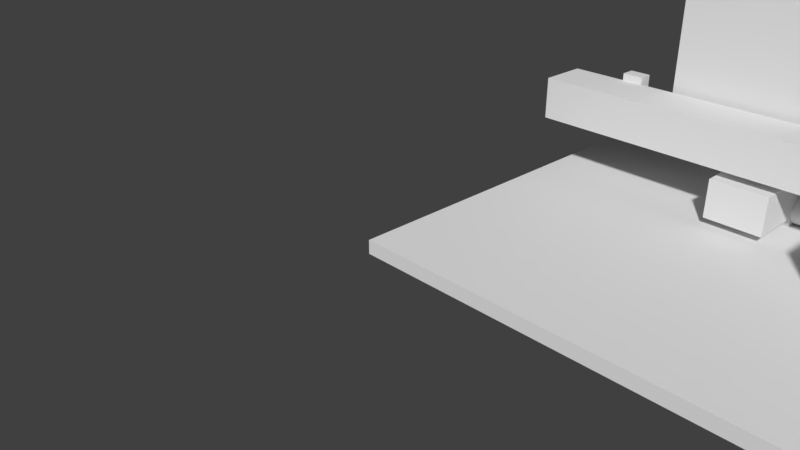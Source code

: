 # Source: untitled.blend  (saved by Blender 2.78.0; exported with 4.5.12 LTS)
import bpy
from mathutils import Matrix  # noqa: F401  (used for matrix-valued properties, if any)

bpy.ops.wm.read_factory_settings(use_empty=True)
scene = bpy.context.scene
scene.name = 'Scene'

# ---- collections
col_collection_1 = bpy.data.collections.new('Collection 1'); scene.collection.children.link(col_collection_1)

# ---- materials (node trees are filled in below, after node groups)
mat_material = bpy.data.materials.new('Material')
mat_material.alpha_threshold = 0.0
mat_material.use_transparent_shadow = False
mat_material.roughness = 0.5
mat_material.line_color = (0.0, 0.0, 0.0, 1.0)

# ---- material node trees

# ---- world
world_world = bpy.data.worlds.new('World'); scene.world = world_world
world_world.color = (0.05088, 0.05088, 0.05088)
world_world.use_sun_shadow = False
world_world.sun_shadow_jitter_overblur = 0.0
world_world.cycles.sampling_method = 'MANUAL'

# ---- cameras
cam_camera = bpy.data.cameras.new('Camera')
cam_camera.clip_end = 100.0
cam_camera.lens = 35.0
cam_camera.sensor_width = 32.0
cam_camera.sensor_height = 18.0
cam_camera.ortho_scale = 7.314
cam_camera.dof.focus_distance = 0.0
cam_camera.dof.aperture_fstop = 128.0

# ---- meshes
me_cube_002 = bpy.data.meshes.new('Cube.002')
me_cube_002.from_pydata([(-0.35, -2.1, -0.3), (-0.35, -2.1, 0.3), (-0.35, 2.1, -0.3), (-0.35, 2.1, 0.3), (0.35, -2.1, -0.3), (0.35, -2.1, 0.3), (0.35, 2.1, -0.3), (0.35, 2.1, 0.3)], [], [(0, 1, 3, 2), (2, 3, 7, 6), (6, 7, 5, 4), (4, 5, 1, 0), (2, 6, 4, 0), (7, 3, 1, 5)])
me_cube_002.use_remesh_preserve_volume = False
me_cube_002.use_remesh_preserve_attributes = False
me_cube_002.use_mirror_vertex_groups = False
me_cube_002.update()
me_cube_003 = bpy.data.meshes.new('Cube.003')
me_cube_003.from_pydata([(-3.225, -0.35, -0.3), (-3.225, -0.35, 0.3), (-3.225, 0.35, -0.3), (-3.225, 0.35, 0.3), (3.225, -0.35, -0.3), (3.225, -0.35, 0.3), (3.225, 0.35, -0.3), (3.225, 0.35, 0.3)], [], [(0, 1, 3, 2), (2, 3, 7, 6), (6, 7, 5, 4), (4, 5, 1, 0), (2, 6, 4, 0), (7, 3, 1, 5)])
me_cube_003.use_remesh_preserve_volume = False
me_cube_003.use_remesh_preserve_attributes = False
me_cube_003.use_mirror_vertex_groups = False
me_cube_003.update()
me_cube_006 = bpy.data.meshes.new('Cube.006')
me_cube_006.from_pydata([(-0.15, -0.1, -0.1), (-0.15, -0.1, 0.1), (-0.15, 0.1, -0.1), (-0.15, 0.1, 0.1), (0.15, -0.1, -0.1), (0.15, -0.1, 0.1), (0.15, 0.1, -0.1), (0.15, 0.1, 0.1)], [], [(0, 1, 3, 2), (2, 3, 7, 6), (6, 7, 5, 4), (4, 5, 1, 0), (2, 6, 4, 0), (7, 3, 1, 5)])
me_cube_006.use_remesh_preserve_volume = False
me_cube_006.use_remesh_preserve_attributes = False
me_cube_006.use_mirror_vertex_groups = False
me_cube_006.update()
me_cube_005 = bpy.data.meshes.new('Cube.005')
me_cube_005.from_pydata([(-0.15, -0.1, -0.1), (-0.15, -0.1, 0.1), (-0.15, 0.1, -0.1), (-0.15, 0.1, 0.1), (0.15, -0.1, -0.1), (0.15, -0.1, 0.1), (0.15, 0.1, -0.1), (0.15, 0.1, 0.1)], [], [(0, 1, 3, 2), (2, 3, 7, 6), (6, 7, 5, 4), (4, 5, 1, 0), (2, 6, 4, 0), (7, 3, 1, 5)])
me_cube_005.use_remesh_preserve_volume = False
me_cube_005.use_remesh_preserve_attributes = False
me_cube_005.use_mirror_vertex_groups = False
me_cube_005.update()
me_cube_004 = bpy.data.meshes.new('Cube.004')
me_cube_004.from_pydata([(-0.15, -0.1, -0.1), (-0.15, -0.1, 0.1), (-0.15, 0.1, -0.1), (-0.15, 0.1, 0.1), (0.15, -0.1, -0.1), (0.15, -0.1, 0.1), (0.15, 0.1, -0.1), (0.15, 0.1, 0.1)], [], [(0, 1, 3, 2), (2, 3, 7, 6), (6, 7, 5, 4), (4, 5, 1, 0), (2, 6, 4, 0), (7, 3, 1, 5)])
me_cube_004.use_remesh_preserve_volume = False
me_cube_004.use_remesh_preserve_attributes = False
me_cube_004.use_mirror_vertex_groups = False
me_cube_004.update()
me_cube_021 = bpy.data.meshes.new('Cube.021')
me_cube_021.from_pydata([(-0.3, -0.4, -0.125), (-0.3, -0.4, 0.125), (-0.3, 0.4, -0.125), (-0.3, 0.4, 0.125), (0.3, -0.4, -0.125), (0.3, -0.4, 0.125), (0.3, 0.4, -0.125), (0.3, 0.4, 0.125)], [], [(0, 1, 3, 2), (2, 3, 7, 6), (6, 7, 5, 4), (4, 5, 1, 0), (2, 6, 4, 0), (7, 3, 1, 5)])
me_cube_021.use_remesh_preserve_volume = False
me_cube_021.use_remesh_preserve_attributes = False
me_cube_021.use_mirror_vertex_groups = False
me_cube_021.update()
me_cube_020 = bpy.data.meshes.new('Cube.020')
me_cube_020.from_pydata([(-1.0, -1.0, -1.0), (-1.0, -1.0, 1.0), (-1.0, 1.0, -1.0), (-1.0, 1.0, 1.0), (1.0, -1.0, -1.0), (1.0, -1.0, 1.0), (1.0, 1.0, -1.0), (1.0, 1.0, 1.0)], [], [(0, 1, 3, 2), (2, 3, 7, 6), (6, 7, 5, 4), (4, 5, 1, 0), (2, 6, 4, 0), (7, 3, 1, 5)])
me_cube_020.use_remesh_preserve_volume = False
me_cube_020.use_remesh_preserve_attributes = False
me_cube_020.use_mirror_vertex_groups = False
me_cube_020.update()
me_cylinder = bpy.data.meshes.new('Cylinder')
me_cylinder.from_pydata([(-0.7, 0.2, 3.06e-08), (0.7, 0.2, -3.06e-08), (-0.7, 0.1962, -0.03902), (0.7, 0.1962, -0.03902), (-0.7, 0.1848, -0.07654), (0.7, 0.1848, -0.07654), (-0.7, 0.1663, -0.1111), (0.7, 0.1663, -0.1111), (-0.7, 0.1414, -0.1414), (0.7, 0.1414, -0.1414), (-0.7, 0.1111, -0.1663), (0.7, 0.1111, -0.1663), (-0.7, 0.07654, -0.1848), (0.7, 0.07654, -0.1848), (-0.7, 0.03902, -0.1962), (0.7, 0.03902, -0.1962), (-0.7, 1.51e-08, -0.2), (0.7, 1.51e-08, -0.2), (-0.7, -0.03902, -0.1962), (0.7, -0.03902, -0.1962), (-0.7, -0.07654, -0.1848), (0.7, -0.07654, -0.1848), (-0.7, -0.1111, -0.1663), (0.7, -0.1111, -0.1663), (-0.7, -0.1414, -0.1414), (0.7, -0.1414, -0.1414), (-0.7, -0.1663, -0.1111), (0.7, -0.1663, -0.1111), (-0.7, -0.1848, -0.07654), (0.7, -0.1848, -0.07654), (-0.7, -0.1962, -0.03902), (0.7, -0.1962, -0.03902), (-0.7, -0.2, 9.577e-08), (0.7, -0.2, 3.457e-08), (-0.7, -0.1962, 0.03902), (0.7, -0.1962, 0.03902), (-0.7, -0.1848, 0.07654), (0.7, -0.1848, 0.07654), (-0.7, -0.1663, 0.1111), (0.7, -0.1663, 0.1111), (-0.7, -0.1414, 0.1414), (0.7, -0.1414, 0.1414), (-0.7, -0.1111, 0.1663), (0.7, -0.1111, 0.1663), (-0.7, -0.07654, 0.1848), (0.7, -0.07654, 0.1848), (-0.7, -0.03902, 0.1962), (0.7, -0.03902, 0.1962), (-0.7, 1.931e-07, 0.2), (0.7, 1.931e-07, 0.2), (-0.7, 0.03902, 0.1962), (0.7, 0.03902, 0.1962), (-0.7, 0.07654, 0.1848), (0.7, 0.07654, 0.1848), (-0.7, 0.1111, 0.1663), (0.7, 0.1111, 0.1663), (-0.7, 0.1414, 0.1414), (0.7, 0.1414, 0.1414), (-0.7, 0.1663, 0.1111), (0.7, 0.1663, 0.1111), (-0.7, 0.1848, 0.07654), (0.7, 0.1848, 0.07654), (-0.7, 0.1962, 0.03902), (0.7, 0.1962, 0.03902)], [], [(0, 1, 3, 2), (2, 3, 5, 4), (4, 5, 7, 6), (6, 7, 9, 8), (8, 9, 11, 10), (10, 11, 13, 12), (12, 13, 15, 14), (14, 15, 17, 16), (16, 17, 19, 18), (18, 19, 21, 20), (20, 21, 23, 22), (22, 23, 25, 24), (24, 25, 27, 26), (26, 27, 29, 28), (28, 29, 31, 30), (30, 31, 33, 32), (32, 33, 35, 34), (34, 35, 37, 36), (36, 37, 39, 38), (38, 39, 41, 40), (40, 41, 43, 42), (42, 43, 45, 44), (44, 45, 47, 46), (46, 47, 49, 48), (48, 49, 51, 50), (50, 51, 53, 52), (52, 53, 55, 54), (54, 55, 57, 56), (56, 57, 59, 58), (58, 59, 61, 60), (3, 1, 63, 61, 59, 57, 55, 53, 51, 49, 47, 45, 43, 41, 39, 37, 35, 33, 31, 29, 27, 25, 23, 21, 19, 17, 15, 13, 11, 9, 7, 5), (60, 61, 63, 62), (62, 63, 1, 0), (0, 2, 4, 6, 8, 10, 12, 14, 16, 18, 20, 22, 24, 26, 28, 30, 32, 34, 36, 38, 40, 42, 44, 46, 48, 50, 52, 54, 56, 58, 60, 62)])
me_cylinder.use_remesh_preserve_volume = False
me_cylinder.use_remesh_preserve_attributes = False
me_cylinder.use_mirror_vertex_groups = False
me_cylinder.update()
me_cube_009 = bpy.data.meshes.new('Cube.009')
me_cube_009.from_pydata([(0.25, -0.15, -0.35), (0.25, -0.15, 0.35), (-0.25, -0.15, -0.35), (-0.25, -0.15, 0.35), (0.25, 0.15, -0.35), (0.25, 0.15, 0.35), (-0.25, 0.15, -0.35), (-0.25, 0.15, 0.35)], [], [(0, 1, 3, 2), (2, 3, 7, 6), (6, 7, 5, 4), (4, 5, 1, 0), (2, 6, 4, 0), (7, 3, 1, 5)])
me_cube_009.use_remesh_preserve_volume = False
me_cube_009.use_remesh_preserve_attributes = False
me_cube_009.use_mirror_vertex_groups = False
me_cube_009.update()
me_cylinder_003 = bpy.data.meshes.new('Cylinder.003')
me_cylinder_003.from_pydata([(-0.4, -1.748e-08, 0.2), (0.4, 1.748e-08, 0.2), (-0.4, 0.03902, 0.1962), (0.4, 0.03902, 0.1962), (-0.4, 0.07654, 0.1848), (0.4, 0.07654, 0.1848), (-0.4, 0.1111, 0.1663), (0.4, 0.1111, 0.1663), (-0.4, 0.1414, 0.1414), (0.4, 0.1414, 0.1414), (-0.4, 0.1663, 0.1111), (0.4, 0.1663, 0.1111), (-0.4, 0.1848, 0.07654), (0.4, 0.1848, 0.07654), (-0.4, 0.1962, 0.03902), (0.4, 0.1962, 0.03902), (-0.4, 0.2, 3.258e-08), (0.4, 0.2, -2.385e-09), (-0.4, 0.1962, -0.03902), (0.4, 0.1962, -0.03902), (-0.4, 0.1848, -0.07654), (0.4, 0.1848, -0.07654), (-0.4, 0.1663, -0.1111), (0.4, 0.1663, -0.1111), (-0.4, 0.1414, -0.1414), (0.4, 0.1414, -0.1414), (-0.4, 0.1111, -0.1663), (0.4, 0.1111, -0.1663), (-0.4, 0.07654, -0.1848), (0.4, 0.07654, -0.1848), (-0.4, 0.03902, -0.1962), (0.4, 0.03902, -0.1962), (-0.4, -8.265e-08, -0.2), (0.4, -4.768e-08, -0.2), (-0.4, -0.03902, -0.1962), (0.4, -0.03902, -0.1962), (-0.4, -0.07654, -0.1848), (0.4, -0.07654, -0.1848), (-0.4, -0.1111, -0.1663), (0.4, -0.1111, -0.1663), (-0.4, -0.1414, -0.1414), (0.4, -0.1414, -0.1414), (-0.4, -0.1663, -0.1111), (0.4, -0.1663, -0.1111), (-0.4, -0.1848, -0.07654), (0.4, -0.1848, -0.07654), (-0.4, -0.1962, -0.03902), (0.4, -0.1962, -0.03902), (-0.4, -0.2, 2.106e-07), (0.4, -0.2, 1.756e-07), (-0.4, -0.1962, 0.03902), (0.4, -0.1962, 0.03902), (-0.4, -0.1848, 0.07654), (0.4, -0.1848, 0.07654), (-0.4, -0.1663, 0.1111), (0.4, -0.1663, 0.1111), (-0.4, -0.1414, 0.1414), (0.4, -0.1414, 0.1414), (-0.4, -0.1111, 0.1663), (0.4, -0.1111, 0.1663), (-0.4, -0.07654, 0.1848), (0.4, -0.07654, 0.1848), (-0.4, -0.03902, 0.1962), (0.4, -0.03902, 0.1962)], [], [(0, 1, 3, 2), (2, 3, 5, 4), (4, 5, 7, 6), (6, 7, 9, 8), (8, 9, 11, 10), (10, 11, 13, 12), (12, 13, 15, 14), (14, 15, 17, 16), (16, 17, 19, 18), (18, 19, 21, 20), (20, 21, 23, 22), (22, 23, 25, 24), (24, 25, 27, 26), (26, 27, 29, 28), (28, 29, 31, 30), (30, 31, 33, 32), (32, 33, 35, 34), (34, 35, 37, 36), (36, 37, 39, 38), (38, 39, 41, 40), (40, 41, 43, 42), (42, 43, 45, 44), (44, 45, 47, 46), (46, 47, 49, 48), (48, 49, 51, 50), (50, 51, 53, 52), (52, 53, 55, 54), (54, 55, 57, 56), (56, 57, 59, 58), (58, 59, 61, 60), (3, 1, 63, 61, 59, 57, 55, 53, 51, 49, 47, 45, 43, 41, 39, 37, 35, 33, 31, 29, 27, 25, 23, 21, 19, 17, 15, 13, 11, 9, 7, 5), (60, 61, 63, 62), (62, 63, 1, 0), (0, 2, 4, 6, 8, 10, 12, 14, 16, 18, 20, 22, 24, 26, 28, 30, 32, 34, 36, 38, 40, 42, 44, 46, 48, 50, 52, 54, 56, 58, 60, 62)])
me_cylinder_003.use_remesh_preserve_volume = False
me_cylinder_003.use_remesh_preserve_attributes = False
me_cylinder_003.use_mirror_vertex_groups = False
me_cylinder_003.update()
me_cube_008 = bpy.data.meshes.new('Cube.008')
me_cube_008.from_pydata([(0.4, -0.4, -0.275), (0.4, -0.4, 0.275), (-0.4, -0.4, -0.275), (-0.4, -0.4, 0.275), (0.4, 0.4, -0.275), (0.4, 0.4, 0.275), (-0.4, 0.4, -0.275), (-0.4, 0.4, 0.275)], [], [(0, 1, 3, 2), (2, 3, 7, 6), (6, 7, 5, 4), (4, 5, 1, 0), (2, 6, 4, 0), (7, 3, 1, 5)])
me_cube_008.use_remesh_preserve_volume = False
me_cube_008.use_remesh_preserve_attributes = False
me_cube_008.use_mirror_vertex_groups = False
me_cube_008.update()
me_cylinder_004 = bpy.data.meshes.new('Cylinder.004')
me_cylinder_004.from_pydata([(0.0, 0.4, 0.2), (0.0, -0.4, 0.2), (0.03902, 0.4, 0.1962), (0.03902, -0.4, 0.1962), (0.07654, 0.4, 0.1848), (0.07654, -0.4, 0.1848), (0.1111, 0.4, 0.1663), (0.1111, -0.4, 0.1663), (0.1414, 0.4, 0.1414), (0.1414, -0.4, 0.1414), (0.1663, 0.4, 0.1111), (0.1663, -0.4, 0.1111), (0.1848, 0.4, 0.07654), (0.1848, -0.4, 0.07654), (0.1962, 0.4, 0.03902), (0.1962, -0.4, 0.03902), (0.2, 0.4, 3.258e-08), (0.2, -0.4, -2.385e-09), (0.1962, 0.4, -0.03902), (0.1962, -0.4, -0.03902), (0.1848, 0.4, -0.07654), (0.1848, -0.4, -0.07654), (0.1663, 0.4, -0.1111), (0.1663, -0.4, -0.1111), (0.1414, 0.4, -0.1414), (0.1414, -0.4, -0.1414), (0.1111, 0.4, -0.1663), (0.1111, -0.4, -0.1663), (0.07654, 0.4, -0.1848), (0.07654, -0.4, -0.1848), (0.03902, 0.4, -0.1962), (0.03902, -0.4, -0.1962), (-6.517e-08, 0.4, -0.2), (-6.517e-08, -0.4, -0.2), (-0.03902, 0.4, -0.1962), (-0.03902, -0.4, -0.1962), (-0.07654, 0.4, -0.1848), (-0.07654, -0.4, -0.1848), (-0.1111, 0.4, -0.1663), (-0.1111, -0.4, -0.1663), (-0.1414, 0.4, -0.1414), (-0.1414, -0.4, -0.1414), (-0.1663, 0.4, -0.1111), (-0.1663, -0.4, -0.1111), (-0.1848, 0.4, -0.07654), (-0.1848, -0.4, -0.07654), (-0.1962, 0.4, -0.03902), (-0.1962, -0.4, -0.03902), (-0.2, 0.4, 2.106e-07), (-0.2, -0.4, 1.756e-07), (-0.1962, 0.4, 0.03902), (-0.1962, -0.4, 0.03902), (-0.1848, 0.4, 0.07654), (-0.1848, -0.4, 0.07654), (-0.1663, 0.4, 0.1111), (-0.1663, -0.4, 0.1111), (-0.1414, 0.4, 0.1414), (-0.1414, -0.4, 0.1414), (-0.1111, 0.4, 0.1663), (-0.1111, -0.4, 0.1663), (-0.07654, 0.4, 0.1848), (-0.07654, -0.4, 0.1848), (-0.03902, 0.4, 0.1962), (-0.03902, -0.4, 0.1962)], [], [(0, 1, 3, 2), (2, 3, 5, 4), (4, 5, 7, 6), (6, 7, 9, 8), (8, 9, 11, 10), (10, 11, 13, 12), (12, 13, 15, 14), (14, 15, 17, 16), (16, 17, 19, 18), (18, 19, 21, 20), (20, 21, 23, 22), (22, 23, 25, 24), (24, 25, 27, 26), (26, 27, 29, 28), (28, 29, 31, 30), (30, 31, 33, 32), (32, 33, 35, 34), (34, 35, 37, 36), (36, 37, 39, 38), (38, 39, 41, 40), (40, 41, 43, 42), (42, 43, 45, 44), (44, 45, 47, 46), (46, 47, 49, 48), (48, 49, 51, 50), (50, 51, 53, 52), (52, 53, 55, 54), (54, 55, 57, 56), (56, 57, 59, 58), (58, 59, 61, 60), (3, 1, 63, 61, 59, 57, 55, 53, 51, 49, 47, 45, 43, 41, 39, 37, 35, 33, 31, 29, 27, 25, 23, 21, 19, 17, 15, 13, 11, 9, 7, 5), (60, 61, 63, 62), (62, 63, 1, 0), (0, 2, 4, 6, 8, 10, 12, 14, 16, 18, 20, 22, 24, 26, 28, 30, 32, 34, 36, 38, 40, 42, 44, 46, 48, 50, 52, 54, 56, 58, 60, 62)])
me_cylinder_004.use_remesh_preserve_volume = False
me_cylinder_004.use_remesh_preserve_attributes = False
me_cylinder_004.use_mirror_vertex_groups = False
me_cylinder_004.update()
me_cube_010 = bpy.data.meshes.new('Cube.010')
me_cube_010.from_pydata([(-0.4, -0.4, -0.275), (-0.4, -0.4, 0.275), (-0.4, 0.4, -0.275), (-0.4, 0.4, 0.275), (0.4, -0.4, -0.275), (0.4, -0.4, 0.275), (0.4, 0.4, -0.275), (0.4, 0.4, 0.275)], [], [(0, 1, 3, 2), (2, 3, 7, 6), (6, 7, 5, 4), (4, 5, 1, 0), (2, 6, 4, 0), (7, 3, 1, 5)])
me_cube_010.use_remesh_preserve_volume = False
me_cube_010.use_remesh_preserve_attributes = False
me_cube_010.use_mirror_vertex_groups = False
me_cube_010.update()
me_cube_011 = bpy.data.meshes.new('Cube.011')
me_cube_011.from_pydata([(-0.15, -0.25, -0.35), (-0.15, -0.25, 0.35), (-0.15, 0.25, -0.35), (-0.15, 0.25, 0.35), (0.15, -0.25, -0.35), (0.15, -0.25, 0.35), (0.15, 0.25, -0.35), (0.15, 0.25, 0.35)], [], [(0, 1, 3, 2), (2, 3, 7, 6), (6, 7, 5, 4), (4, 5, 1, 0), (2, 6, 4, 0), (7, 3, 1, 5)])
me_cube_011.use_remesh_preserve_volume = False
me_cube_011.use_remesh_preserve_attributes = False
me_cube_011.use_mirror_vertex_groups = False
me_cube_011.update()
me_cube_012 = bpy.data.meshes.new('Cube.012')
me_cube_012.from_pydata([(0.175, 0.175, -0.35), (0.175, -0.175, -0.35), (-0.175, 0.175, -0.35), (-0.175, -0.175, -0.35), (0.175, 0.175, 0.35), (0.175, -0.175, 0.35), (-0.175, 0.175, 0.35), (-0.175, -0.175, 0.35)], [], [(0, 1, 3, 2), (2, 3, 7, 6), (6, 7, 5, 4), (4, 5, 1, 0), (2, 6, 4, 0), (7, 3, 1, 5)])
me_cube_012.use_remesh_preserve_volume = False
me_cube_012.use_remesh_preserve_attributes = False
me_cube_012.use_mirror_vertex_groups = False
me_cube_012.update()
me_cube_017 = bpy.data.meshes.new('Cube.017')
me_cube_017.from_pydata([(-0.15, -0.15, -0.15), (-0.15, -0.15, 0.15), (-0.15, 0.15, -0.15), (-0.15, 0.15, 0.15), (0.15, -0.15, -0.15), (0.15, -0.15, 0.15), (0.15, 0.15, -0.15), (0.15, 0.15, 0.15)], [], [(0, 1, 3, 2), (2, 3, 7, 6), (6, 7, 5, 4), (4, 5, 1, 0), (2, 6, 4, 0), (7, 3, 1, 5)])
me_cube_017.use_remesh_preserve_volume = False
me_cube_017.use_remesh_preserve_attributes = False
me_cube_017.use_mirror_vertex_groups = False
me_cube_017.update()
me_cube_016 = bpy.data.meshes.new('Cube.016')
me_cube_016.from_pydata([(0.175, 0.175, -0.35), (0.175, -0.175, -0.35), (-0.175, 0.175, -0.35), (-0.175, -0.175, -0.35), (0.175, 0.175, 0.35), (0.175, -0.175, 0.35), (-0.175, 0.175, 0.35), (-0.175, -0.175, 0.35)], [], [(0, 1, 3, 2), (2, 3, 7, 6), (6, 7, 5, 4), (4, 5, 1, 0), (2, 6, 4, 0), (7, 3, 1, 5)])
me_cube_016.use_remesh_preserve_volume = False
me_cube_016.use_remesh_preserve_attributes = False
me_cube_016.use_mirror_vertex_groups = False
me_cube_016.update()
me_cube_023 = bpy.data.meshes.new('Cube.023')
me_cube_023.from_pydata([(-0.15, -0.15, -0.15), (-0.15, -0.15, 0.15), (-0.15, 0.15, -0.15), (-0.15, 0.15, 0.15), (0.15, -0.15, -0.15), (0.15, -0.15, 0.15), (0.15, 0.15, -0.15), (0.15, 0.15, 0.15)], [], [(0, 1, 3, 2), (2, 3, 7, 6), (6, 7, 5, 4), (4, 5, 1, 0), (2, 6, 4, 0), (7, 3, 1, 5)])
me_cube_023.use_remesh_preserve_volume = False
me_cube_023.use_remesh_preserve_attributes = False
me_cube_023.use_mirror_vertex_groups = False
me_cube_023.update()
me_cone = bpy.data.meshes.new('Cone')
me_cone.from_pydata([(6.557e-08, 0.75, 0.75), (-0.1463, 0.7356, 0.75), (-0.287, 0.6929, 0.75), (-0.4167, 0.6236, 0.75), (-0.5303, 0.5303, 0.75), (-0.6236, 0.4167, 0.75), (-0.6929, 0.287, 0.75), (-0.7356, 0.1463, 0.75), (-0.75, 5.662e-08, 0.75), (-6.557e-08, 0.0, -0.75), (-0.7356, -0.1463, 0.75), (-0.6929, -0.287, 0.75), (-0.6236, -0.4167, 0.75), (-0.5303, -0.5303, 0.75), (-0.4167, -0.6236, 0.75), (-0.287, -0.6929, 0.75), (-0.1463, -0.7356, 0.75), (3.099e-07, -0.75, 0.75), (0.1463, -0.7356, 0.75), (0.287, -0.6929, 0.75), (0.4167, -0.6236, 0.75), (0.5303, -0.5303, 0.75), (0.6236, -0.4167, 0.75), (0.6929, -0.287, 0.75), (0.7356, -0.1463, 0.75), (0.75, 7.242e-07, 0.75), (0.7356, 0.1463, 0.75), (0.6929, 0.287, 0.75), (0.6236, 0.4167, 0.75), (0.5303, 0.5303, 0.75), (0.4167, 0.6236, 0.75), (0.287, 0.6929, 0.75), (0.1463, 0.7356, 0.75)], [], [(0, 9, 1), (1, 9, 2), (2, 9, 3), (3, 9, 4), (4, 9, 5), (5, 9, 6), (6, 9, 7), (7, 9, 8), (8, 9, 10), (10, 9, 11), (11, 9, 12), (12, 9, 13), (13, 9, 14), (14, 9, 15), (15, 9, 16), (16, 9, 17), (17, 9, 18), (18, 9, 19), (19, 9, 20), (20, 9, 21), (21, 9, 22), (22, 9, 23), (23, 9, 24), (24, 9, 25), (25, 9, 26), (26, 9, 27), (27, 9, 28), (28, 9, 29), (29, 9, 30), (30, 9, 31), (31, 9, 32), (32, 9, 0), (0, 1, 2, 3, 4, 5, 6, 7, 8, 10, 11, 12, 13, 14, 15, 16, 17, 18, 19, 20, 21, 22, 23, 24, 25, 26, 27, 28, 29, 30, 31, 32)])
me_cone.use_remesh_preserve_volume = False
me_cone.use_remesh_preserve_attributes = False
me_cone.use_mirror_vertex_groups = False
me_cone.update()
me_cylinder_001 = bpy.data.meshes.new('Cylinder.001')
me_cylinder_001.from_pydata([(0.0, 0.75, -1.1), (0.0, 0.75, 1.1), (0.1463, 0.7356, -1.1), (0.1463, 0.7356, 1.1), (0.287, 0.6929, -1.1), (0.287, 0.6929, 1.1), (0.4167, 0.6236, -1.1), (0.4167, 0.6236, 1.1), (0.5303, 0.5303, -1.1), (0.5303, 0.5303, 1.1), (0.6236, 0.4167, -1.1), (0.6236, 0.4167, 1.1), (0.6929, 0.287, -1.1), (0.6929, 0.287, 1.1), (0.7356, 0.1463, -1.1), (0.7356, 0.1463, 1.1), (0.75, 5.662e-08, -1.1), (0.75, 5.662e-08, 1.1), (0.7356, -0.1463, -1.1), (0.7356, -0.1463, 1.1), (0.6929, -0.287, -1.1), (0.6929, -0.287, 1.1), (0.6236, -0.4167, -1.1), (0.6236, -0.4167, 1.1), (0.5303, -0.5303, -1.1), (0.5303, -0.5303, 1.1), (0.4167, -0.6236, -1.1), (0.4167, -0.6236, 1.1), (0.287, -0.6929, -1.1), (0.287, -0.6929, 1.1), (0.1463, -0.7356, -1.1), (0.1463, -0.7356, 1.1), (-2.444e-07, -0.75, -1.1), (-2.444e-07, -0.75, 1.1), (-0.1463, -0.7356, -1.1), (-0.1463, -0.7356, 1.1), (-0.287, -0.6929, -1.1), (-0.287, -0.6929, 1.1), (-0.4167, -0.6236, -1.1), (-0.4167, -0.6236, 1.1), (-0.5303, -0.5303, -1.1), (-0.5303, -0.5303, 1.1), (-0.6236, -0.4167, -1.1), (-0.6236, -0.4167, 1.1), (-0.6929, -0.287, -1.1), (-0.6929, -0.287, 1.1), (-0.7356, -0.1463, -1.1), (-0.7356, -0.1463, 1.1), (-0.75, 7.242e-07, -1.1), (-0.75, 7.242e-07, 1.1), (-0.7356, 0.1463, -1.1), (-0.7356, 0.1463, 1.1), (-0.6929, 0.287, -1.1), (-0.6929, 0.287, 1.1), (-0.6236, 0.4167, -1.1), (-0.6236, 0.4167, 1.1), (-0.5303, 0.5303, -1.1), (-0.5303, 0.5303, 1.1), (-0.4167, 0.6236, -1.1), (-0.4167, 0.6236, 1.1), (-0.287, 0.6929, -1.1), (-0.287, 0.6929, 1.1), (-0.1463, 0.7356, -1.1), (-0.1463, 0.7356, 1.1)], [], [(0, 1, 3, 2), (2, 3, 5, 4), (4, 5, 7, 6), (6, 7, 9, 8), (8, 9, 11, 10), (10, 11, 13, 12), (12, 13, 15, 14), (14, 15, 17, 16), (16, 17, 19, 18), (18, 19, 21, 20), (20, 21, 23, 22), (22, 23, 25, 24), (24, 25, 27, 26), (26, 27, 29, 28), (28, 29, 31, 30), (30, 31, 33, 32), (32, 33, 35, 34), (34, 35, 37, 36), (36, 37, 39, 38), (38, 39, 41, 40), (40, 41, 43, 42), (42, 43, 45, 44), (44, 45, 47, 46), (46, 47, 49, 48), (48, 49, 51, 50), (50, 51, 53, 52), (52, 53, 55, 54), (54, 55, 57, 56), (56, 57, 59, 58), (58, 59, 61, 60), (3, 1, 63, 61, 59, 57, 55, 53, 51, 49, 47, 45, 43, 41, 39, 37, 35, 33, 31, 29, 27, 25, 23, 21, 19, 17, 15, 13, 11, 9, 7, 5), (60, 61, 63, 62), (62, 63, 1, 0), (0, 2, 4, 6, 8, 10, 12, 14, 16, 18, 20, 22, 24, 26, 28, 30, 32, 34, 36, 38, 40, 42, 44, 46, 48, 50, 52, 54, 56, 58, 60, 62)])
me_cylinder_001.use_remesh_preserve_volume = False
me_cylinder_001.use_remesh_preserve_attributes = False
me_cylinder_001.use_mirror_vertex_groups = False
me_cylinder_001.update()
me_cube_001 = bpy.data.meshes.new('Cube.001')
me_cube_001.from_pydata([(-1.0, -1.0, -1.85), (-1.0, -1.0, 1.85), (-1.0, 1.0, -1.85), (-1.0, 1.0, 1.85), (1.0, -1.0, -1.85), (1.0, -1.0, 1.85), (1.0, 1.0, -1.85), (1.0, 1.0, 1.85)], [], [(0, 1, 3, 2), (2, 3, 7, 6), (6, 7, 5, 4), (4, 5, 1, 0), (2, 6, 4, 0), (7, 3, 1, 5)])
me_cube_001.use_remesh_preserve_volume = False
me_cube_001.use_remesh_preserve_attributes = False
me_cube_001.use_mirror_vertex_groups = False
me_cube_001.update()
me_cube_018 = bpy.data.meshes.new('Cube.018')
me_cube_018.from_pydata([(0.175, -0.35, -0.175), (0.175, -0.35, 0.175), (-0.175, -0.35, -0.175), (-0.175, -0.35, 0.175), (0.175, 0.35, -0.175), (0.175, 0.35, 0.175), (-0.175, 0.35, -0.175), (-0.175, 0.35, 0.175)], [], [(0, 1, 3, 2), (2, 3, 7, 6), (6, 7, 5, 4), (4, 5, 1, 0), (2, 6, 4, 0), (7, 3, 1, 5)])
me_cube_018.use_remesh_preserve_volume = False
me_cube_018.use_remesh_preserve_attributes = False
me_cube_018.use_mirror_vertex_groups = False
me_cube_018.update()
me_cube_019 = bpy.data.meshes.new('Cube.019')
me_cube_019.from_pydata([(-0.15, -0.15, -0.15), (-0.15, -0.15, 0.15), (-0.15, 0.15, -0.15), (-0.15, 0.15, 0.15), (0.15, -0.15, -0.15), (0.15, -0.15, 0.15), (0.15, 0.15, -0.15), (0.15, 0.15, 0.15)], [], [(0, 1, 3, 2), (2, 3, 7, 6), (6, 7, 5, 4), (4, 5, 1, 0), (2, 6, 4, 0), (7, 3, 1, 5)])
me_cube_019.use_remesh_preserve_volume = False
me_cube_019.use_remesh_preserve_attributes = False
me_cube_019.use_mirror_vertex_groups = False
me_cube_019.update()
me_cube_014 = bpy.data.meshes.new('Cube.014')
me_cube_014.from_pydata([(0.3887, 0.04474, -0.175), (0.3887, 0.04474, 0.175), (0.269, -0.2842, -0.175), (0.269, -0.2842, 0.175), (-0.269, 0.2842, -0.175), (-0.269, 0.2842, 0.175), (-0.3887, -0.04474, -0.175), (-0.3887, -0.04474, 0.175)], [], [(0, 1, 3, 2), (2, 3, 7, 6), (6, 7, 5, 4), (4, 5, 1, 0), (2, 6, 4, 0), (7, 3, 1, 5)])
me_cube_014.use_remesh_preserve_volume = False
me_cube_014.use_remesh_preserve_attributes = False
me_cube_014.use_mirror_vertex_groups = False
me_cube_014.update()
me_cube_015 = bpy.data.meshes.new('Cube.015')
me_cube_015.from_pydata([(0.08965, -0.1923, -0.15), (0.08965, -0.1923, 0.15), (-0.1923, -0.08965, -0.15), (-0.1923, -0.08965, 0.15), (0.1923, 0.08965, -0.15), (0.1923, 0.08965, 0.15), (-0.08965, 0.1923, -0.15), (-0.08965, 0.1923, 0.15)], [], [(0, 1, 3, 2), (2, 3, 7, 6), (6, 7, 5, 4), (4, 5, 1, 0), (2, 6, 4, 0), (7, 3, 1, 5)])
me_cube_015.use_remesh_preserve_volume = False
me_cube_015.use_remesh_preserve_attributes = False
me_cube_015.use_mirror_vertex_groups = False
me_cube_015.update()
me_cylinder_005 = bpy.data.meshes.new('Cylinder.005')
me_cylinder_005.from_pydata([(0.0, 0.45, 0.2), (0.0, -0.45, 0.2), (0.03902, 0.45, 0.1962), (0.03902, -0.45, 0.1962), (0.07654, 0.45, 0.1848), (0.07654, -0.45, 0.1848), (0.1111, 0.45, 0.1663), (0.1111, -0.45, 0.1663), (0.1414, 0.45, 0.1414), (0.1414, -0.45, 0.1414), (0.1663, 0.45, 0.1111), (0.1663, -0.45, 0.1111), (0.1848, 0.45, 0.07654), (0.1848, -0.45, 0.07654), (0.1962, 0.45, 0.03902), (0.1962, -0.45, 0.03902), (0.2, 0.45, 3.477e-08), (0.2, -0.45, -4.571e-09), (0.1962, 0.45, -0.03902), (0.1962, -0.45, -0.03902), (0.1848, 0.45, -0.07654), (0.1848, -0.45, -0.07654), (0.1663, 0.45, -0.1111), (0.1663, -0.45, -0.1111), (0.1414, 0.45, -0.1414), (0.1414, -0.45, -0.1414), (0.1111, 0.45, -0.1663), (0.1111, -0.45, -0.1663), (0.07654, 0.45, -0.1848), (0.07654, -0.45, -0.1848), (0.03902, 0.45, -0.1962), (0.03902, -0.45, -0.1962), (-6.517e-08, 0.45, -0.2), (-6.517e-08, -0.45, -0.2), (-0.03902, 0.45, -0.1962), (-0.03902, -0.45, -0.1962), (-0.07654, 0.45, -0.1848), (-0.07654, -0.45, -0.1848), (-0.1111, 0.45, -0.1663), (-0.1111, -0.45, -0.1663), (-0.1414, 0.45, -0.1414), (-0.1414, -0.45, -0.1414), (-0.1663, 0.45, -0.1111), (-0.1663, -0.45, -0.1111), (-0.1848, 0.45, -0.07654), (-0.1848, -0.45, -0.07654), (-0.1962, 0.45, -0.03902), (-0.1962, -0.45, -0.03902), (-0.2, 0.45, 2.128e-07), (-0.2, -0.45, 1.734e-07), (-0.1962, 0.45, 0.03902), (-0.1962, -0.45, 0.03902), (-0.1848, 0.45, 0.07654), (-0.1848, -0.45, 0.07654), (-0.1663, 0.45, 0.1111), (-0.1663, -0.45, 0.1111), (-0.1414, 0.45, 0.1414), (-0.1414, -0.45, 0.1414), (-0.1111, 0.45, 0.1663), (-0.1111, -0.45, 0.1663), (-0.07654, 0.45, 0.1848), (-0.07654, -0.45, 0.1848), (-0.03902, 0.45, 0.1962), (-0.03902, -0.45, 0.1962)], [], [(0, 1, 3, 2), (2, 3, 5, 4), (4, 5, 7, 6), (6, 7, 9, 8), (8, 9, 11, 10), (10, 11, 13, 12), (12, 13, 15, 14), (14, 15, 17, 16), (16, 17, 19, 18), (18, 19, 21, 20), (20, 21, 23, 22), (22, 23, 25, 24), (24, 25, 27, 26), (26, 27, 29, 28), (28, 29, 31, 30), (30, 31, 33, 32), (32, 33, 35, 34), (34, 35, 37, 36), (36, 37, 39, 38), (38, 39, 41, 40), (40, 41, 43, 42), (42, 43, 45, 44), (44, 45, 47, 46), (46, 47, 49, 48), (48, 49, 51, 50), (50, 51, 53, 52), (52, 53, 55, 54), (54, 55, 57, 56), (56, 57, 59, 58), (58, 59, 61, 60), (3, 1, 63, 61, 59, 57, 55, 53, 51, 49, 47, 45, 43, 41, 39, 37, 35, 33, 31, 29, 27, 25, 23, 21, 19, 17, 15, 13, 11, 9, 7, 5), (60, 61, 63, 62), (62, 63, 1, 0), (0, 2, 4, 6, 8, 10, 12, 14, 16, 18, 20, 22, 24, 26, 28, 30, 32, 34, 36, 38, 40, 42, 44, 46, 48, 50, 52, 54, 56, 58, 60, 62)])
me_cylinder_005.use_remesh_preserve_volume = False
me_cylinder_005.use_remesh_preserve_attributes = False
me_cylinder_005.use_mirror_vertex_groups = False
me_cylinder_005.update()
me_cube_013 = bpy.data.meshes.new('Cube.013')
me_cube_013.from_pydata([(-0.15, -0.15, -0.15), (-0.15, -0.15, 0.15), (-0.15, 0.15, -0.15), (-0.15, 0.15, 0.15), (0.15, -0.15, -0.15), (0.15, -0.15, 0.15), (0.15, 0.15, -0.15), (0.15, 0.15, 0.15)], [], [(0, 1, 3, 2), (2, 3, 7, 6), (6, 7, 5, 4), (4, 5, 1, 0), (2, 6, 4, 0), (7, 3, 1, 5)])
me_cube_013.use_remesh_preserve_volume = False
me_cube_013.use_remesh_preserve_attributes = False
me_cube_013.use_mirror_vertex_groups = False
me_cube_013.update()
me_cube = bpy.data.meshes.new('Cube')
me_cube.from_pydata([(3.5, 3.5, -0.1), (3.5, -3.5, -0.1), (-3.5, -3.5, -0.1), (-3.5, 3.5, -0.1), (3.5, 3.5, 0.1), (3.5, -3.5, 0.1), (-3.5, -3.5, 0.1), (-3.5, 3.5, 0.1)], [], [(0, 1, 2, 3), (4, 7, 6, 5), (0, 4, 5, 1), (1, 5, 6, 2), (2, 6, 7, 3), (4, 0, 3, 7)])
me_cube.materials.append(mat_material)
me_cube.use_remesh_preserve_volume = False
me_cube.use_remesh_preserve_attributes = False
me_cube.use_mirror_vertex_groups = False
me_cube.update()

# ---- objects
ob_conveyor2 = bpy.data.objects.new('Conveyor2', None)
ob_conveyor2_1 = bpy.data.objects.new('conveyor2', me_cube_002)
ob_conveyor1 = bpy.data.objects.new('Conveyor1', None)
ob_conveyor1_1 = bpy.data.objects.new('conveyor1', me_cube_003)
ob_4b7 = bpy.data.objects.new('4B7', None)
ob_4b7_1 = bpy.data.objects.new('4b7', me_cube_006)
ob_4b6 = bpy.data.objects.new('4B6', None)
ob_4b6_1 = bpy.data.objects.new('4b6', me_cube_005)
ob_4b4 = bpy.data.objects.new('4B4', None)
ob_4b4_1 = bpy.data.objects.new('4b4', me_cube_004)
ob_4m4 = bpy.data.objects.new('4M4', None)
ob_4m4b = bpy.data.objects.new('4m4b', me_cube_021)
ob_4m4a = bpy.data.objects.new('4m4a', me_cube_020)
ob_p401 = bpy.data.objects.new('P401', None)
ob_p401_1 = bpy.data.objects.new('p401', me_cylinder)
ob_m401 = bpy.data.objects.new('M401', None)
ob_m401b = bpy.data.objects.new('m401b', me_cube_009)
ob_m401a = bpy.data.objects.new('m401a', me_cylinder_003)
ob_m401c = bpy.data.objects.new('m401c', me_cube_008)
ob_m402 = bpy.data.objects.new('M402', None)
ob_m402a = bpy.data.objects.new('m402a', me_cylinder_004)
ob_m402c = bpy.data.objects.new('m402c', me_cube_010)
ob_m402b = bpy.data.objects.new('m402b', me_cube_011)
ob_v405 = bpy.data.objects.new('V405', None)
ob_v405a = bpy.data.objects.new('v405a', me_cube_012)
ob_v405b = bpy.data.objects.new('v405b', me_cube_017)
ob_v404 = bpy.data.objects.new('V404', None)
ob_v404a = bpy.data.objects.new('v404a', me_cube_016)
ob_v404b = bpy.data.objects.new('v404b', me_cube_023)
ob_b402 = bpy.data.objects.new('B402', None)
ob_b402b = bpy.data.objects.new('b402b', me_cone)
ob_b402a = bpy.data.objects.new('b402a', me_cylinder_001)
ob_b401 = bpy.data.objects.new('B401', None)
ob_b401_1 = bpy.data.objects.new('b401', me_cube_001)
ob_v402 = bpy.data.objects.new('V402', None)
ob_v402a = bpy.data.objects.new('v402a', me_cube_018)
ob_v402b = bpy.data.objects.new('v402b', me_cube_019)
ob_v407 = bpy.data.objects.new('V407', None)
ob_v407a = bpy.data.objects.new('v407a', me_cube_014)
ob_v407b = bpy.data.objects.new('v407b', me_cube_015)
ob_v406 = bpy.data.objects.new('V406', None)
ob_v406a = bpy.data.objects.new('v406a', me_cylinder_005)
ob_v406b = bpy.data.objects.new('v406b', me_cube_013)
ob_ground = bpy.data.objects.new('ground', me_cube)
ob_camera = bpy.data.objects.new('Camera', cam_camera)

# ---- transforms, parenting, visibility, modifiers, constraints
ob_conveyor2.location = (6.8, 2.1, 1.3)
ob_conveyor2.empty_display_type = 'ARROWS'
ob_conveyor2.empty_image_offset = (0.0, 0.0)
ob_conveyor2.lineart.crease_threshold = 0.0
ob_conveyor2_1.parent = ob_conveyor2
ob_conveyor2_1.matrix_parent_inverse = Matrix(((1.0, 0.0, 0.0, -6.8), (0.0, 1.0, 0.0, -2.1), (0.0, 0.0, 1.0, -1.3), (0.0, 0.0, 0.0, 1.0)))
ob_conveyor2_1.location = (6.8, 2.1, 1.3)
ob_conveyor2_1.lineart.crease_threshold = 0.0
ob_conveyor1.location = (3.225, 3.85, 1.3)
ob_conveyor1.empty_display_type = 'ARROWS'
ob_conveyor1.empty_image_offset = (0.0, 0.0)
ob_conveyor1.lineart.crease_threshold = 0.0
ob_conveyor1_1.parent = ob_conveyor1
ob_conveyor1_1.matrix_parent_inverse = Matrix(((1.0, 0.0, 0.0, -3.225), (0.0, 1.0, 0.0, -3.85), (0.0, 0.0, 1.0, -1.3), (0.0, 0.0, 0.0, 1.0)))
ob_conveyor1_1.location = (3.225, 3.85, 1.3)
ob_conveyor1_1.lineart.crease_threshold = 0.0
ob_4b7.location = (6.4, 4.3, 1.6)
ob_4b7.empty_display_type = 'ARROWS'
ob_4b7.empty_image_offset = (0.0, 0.0)
ob_4b7.lineart.crease_threshold = 0.0
ob_4b7_1.parent = ob_4b7
ob_4b7_1.matrix_parent_inverse = Matrix(((1.0, 0.0, 0.0, -6.4), (0.0, 1.0, 0.0, -4.3), (0.0, 0.0, 1.0, -1.6), (0.0, 0.0, 0.0, 1.0)))
ob_4b7_1.location = (6.4, 4.3, 1.6)
ob_4b7_1.lineart.crease_threshold = 0.0
ob_4b6.location = (5.45, 4.3, 1.6)
ob_4b6.empty_display_type = 'ARROWS'
ob_4b6.empty_image_offset = (0.0, 0.0)
ob_4b6.lineart.crease_threshold = 0.0
ob_4b6_1.parent = ob_4b6
ob_4b6_1.matrix_parent_inverse = Matrix(((1.0, 0.0, 0.0, -5.45), (5.96e-08, 1.0, 0.0, -4.3), (0.0, 0.0, 1.0, -1.6), (0.0, 0.0, 0.0, 1.0)))
ob_4b6_1.location = (5.45, 4.3, 1.6)
ob_4b6_1.lineart.crease_threshold = 0.0
ob_4b4.location = (0.95, 4.3, 1.6)
ob_4b4.empty_display_type = 'ARROWS'
ob_4b4.empty_image_offset = (0.0, 0.0)
ob_4b4.lineart.crease_threshold = 0.0
ob_4b4_1.parent = ob_4b4
ob_4b4_1.matrix_parent_inverse = Matrix(((1.0, 0.0, 0.0, -0.95), (0.0, 1.0, 0.0, -4.3), (0.0, 0.0, 1.0, -1.6), (0.0, 0.0, 0.0, 1.0)))
ob_4b4_1.location = (0.95, 4.3, 1.6)
ob_4b4_1.lineart.crease_threshold = 0.0
ob_4m4.location = (5.4, 2.7, 1.325)
ob_4m4.empty_display_type = 'ARROWS'
ob_4m4.empty_image_offset = (0.0, 0.0)
ob_4m4.lineart.crease_threshold = 0.0
ob_4m4b.parent = ob_4m4
ob_4m4b.matrix_parent_inverse = Matrix(((1.0, 0.0, 0.0, -5.4), (0.0, 1.0, 0.0, -2.7), (0.0, 0.0, 1.0, -1.325), (0.0, 0.0, 0.0, 1.0)))
ob_4m4b.location = (5.4, 2.7, 1.325)
ob_4m4b.lineart.crease_threshold = 0.0
ob_4m4a.parent = ob_4m4
ob_4m4a.matrix_parent_inverse = Matrix(((1.0, 0.0, 0.0, -5.4), (0.0, 1.0, 0.0, -2.7), (0.0, 0.0, 1.0, -1.325), (0.0, 0.0, 0.0, 1.0)))
ob_4m4a.location = (4.85, 2.5, 1.075)
ob_4m4a.scale = (0.05, 0.2, 0.425)
ob_4m4a.lineart.crease_threshold = 0.0
ob_p401.location = (5.15, 6.1, 0.5)
ob_p401.empty_display_type = 'ARROWS'
ob_p401.empty_image_offset = (0.0, 0.0)
ob_p401.lineart.crease_threshold = 0.0
ob_p401_1.parent = ob_p401
ob_p401_1.matrix_parent_inverse = Matrix(((1.0, 0.0, 0.0, -5.15), (0.0, 1.0, 0.0, -6.1), (0.0, 0.0, 1.0, -0.5), (0.0, 0.0, 0.0, 1.0)))
ob_p401_1.location = (5.15, 6.1, 0.5)
ob_p401_1.lineart.crease_threshold = 0.0
ob_m401.location = (3.9, 4.45, 0.4)
ob_m401.empty_display_type = 'ARROWS'
ob_m401.empty_image_offset = (0.0, 0.0)
ob_m401.lineart.crease_threshold = 0.0
ob_m401b.parent = ob_m401
ob_m401b.matrix_parent_inverse = Matrix(((1.0, 0.0, 0.0, -3.9), (0.0, 1.0, 0.0, -4.45), (0.0, 0.0, 1.0, -0.4), (0.0, 0.0, 0.0, 1.0)))
ob_m401b.location = (3.25, 4.4, 0.55)
ob_m401b.lineart.crease_threshold = 0.0
ob_m401a.parent = ob_m401
ob_m401a.matrix_parent_inverse = Matrix(((1.0, 0.0, 0.0, -3.9), (0.0, 1.0, 0.0, -4.45), (0.0, 0.0, 1.0, -0.4), (0.0, 0.0, 0.0, 1.0)))
ob_m401a.location = (3.9, 4.45, 0.4)
ob_m401a.lineart.crease_threshold = 0.0
ob_m401c.parent = ob_m401
ob_m401c.matrix_parent_inverse = Matrix(((1.0, 0.0, 0.0, -3.9), (0.0, 1.0, 0.0, -4.45), (0.0, 0.0, 1.0, -0.4), (0.0, 0.0, 0.0, 1.0)))
ob_m401c.location = (3.1, 3.85, 0.6)
ob_m401c.lineart.crease_threshold = 0.0
ob_m402.location = (6.2, 2.6, 0.4)
ob_m402.empty_display_type = 'ARROWS'
ob_m402.empty_image_offset = (0.0, 0.0)
ob_m402.lineart.crease_threshold = 0.0
ob_m402a.parent = ob_m402
ob_m402a.matrix_parent_inverse = Matrix(((1.0, 0.0, 0.0, -6.2), (-2.98e-08, 1.0, 0.0, -2.6), (0.0, 0.0, 1.0, -0.4), (0.0, 0.0, 0.0, 1.0)))
ob_m402a.location = (6.2, 2.6, 0.4)
ob_m402a.lineart.crease_threshold = 0.0
ob_m402c.parent = ob_m402
ob_m402c.matrix_parent_inverse = Matrix(((1.0, 0.0, 0.0, -6.2), (-2.98e-08, 1.0, 0.0, -2.6), (0.0, 0.0, 1.0, -0.4), (0.0, 0.0, 0.0, 1.0)))
ob_m402c.location = (6.8, 1.8, 0.6)
ob_m402c.lineart.crease_threshold = 0.0
ob_m402b.parent = ob_m402
ob_m402b.matrix_parent_inverse = Matrix(((1.0, 0.0, 0.0, -6.2), (-2.98e-08, 1.0, 0.0, -2.6), (0.0, 0.0, 1.0, -0.4), (0.0, 0.0, 0.0, 1.0)))
ob_m402b.location = (6.25, 1.95, 0.55)
ob_m402b.lineart.crease_threshold = 0.0
ob_v405.location = (4.3, 3.575, 5.3)
ob_v405.empty_display_type = 'ARROWS'
ob_v405.empty_image_offset = (0.0, 0.0)
ob_v405.lineart.crease_threshold = 0.0
ob_v405a.parent = ob_v405
ob_v405a.matrix_parent_inverse = Matrix(((1.0, 0.0, -5.96e-08, -4.3), (5.327e-08, 1.0, 0.0, -3.575), (7.898e-08, 0.0, 1.0, -5.3), (0.0, 0.0, 0.0, 1.0)))
ob_v405a.location = (4.3, 3.575, 5.3)
ob_v405a.lineart.crease_threshold = 0.0
ob_v405b.parent = ob_v405
ob_v405b.matrix_parent_inverse = Matrix(((1.0, 0.0, -5.96e-08, -4.3), (5.327e-08, 1.0, 0.0, -3.575), (7.898e-08, 0.0, 1.0, -5.3), (0.0, 0.0, 0.0, 1.0)))
ob_v405b.location = (3.975, 3.575, 5.475)
ob_v405b.lineart.crease_threshold = 0.0
ob_v404.location = (4.0, 3.575, 4.5)
ob_v404.empty_display_type = 'ARROWS'
ob_v404.empty_image_offset = (0.0, 0.0)
ob_v404.lineart.crease_threshold = 0.0
ob_v404a.parent = ob_v404
ob_v404a.matrix_parent_inverse = Matrix(((1.0, 0.0, 0.0, -4.0), (0.0, 1.0, 0.0, -3.575), (0.0, 0.0, 1.0, -4.5), (0.0, 0.0, 0.0, 1.0)))
ob_v404a.location = (4.0, 3.575, 4.5)
ob_v404a.lineart.crease_threshold = 0.0
ob_v404b.parent = ob_v404
ob_v404b.matrix_parent_inverse = Matrix(((1.0, 0.0, 0.0, -4.0), (0.0, 1.0, 0.0, -3.575), (0.0, 0.0, 1.0, -4.5), (0.0, 0.0, 0.0, 1.0)))
ob_v404b.location = (3.675, 3.575, 4.675)
ob_v404b.lineart.crease_threshold = 0.0
ob_b402.location = (5.4, 3.8, 8.1)
ob_b402.empty_display_type = 'ARROWS'
ob_b402.empty_image_offset = (0.0, 0.0)
ob_b402.lineart.crease_threshold = 0.0
ob_b402b.parent = ob_b402
ob_b402b.matrix_parent_inverse = Matrix(((1.0, 0.0, 0.0, -5.4), (0.0, 1.0, 0.0, -3.8), (0.0, 0.0, 1.0, -8.1), (0.0, 0.0, 0.0, 1.0)))
ob_b402b.location = (5.4, 3.8, 6.25)
ob_b402b.lineart.crease_threshold = 0.0
ob_b402a.parent = ob_b402
ob_b402a.matrix_parent_inverse = Matrix(((1.0, 0.0, 0.0, -5.4), (0.0, 1.0, 0.0, -3.8), (0.0, 0.0, 1.0, -8.1), (0.0, 0.0, 0.0, 1.0)))
ob_b402a.location = (5.4, 3.8, 8.1)
ob_b402a.lineart.crease_threshold = 0.0
ob_b401.location = (2.55, 5.3, 2.85)
ob_b401.empty_display_type = 'ARROWS'
ob_b401.empty_image_offset = (0.0, 0.0)
ob_b401.lineart.crease_threshold = 0.0
ob_b401_1.parent = ob_b401
ob_b401_1.matrix_parent_inverse = Matrix(((1.0, -2.98e-08, 0.0, -2.55), (0.0, 1.0, 0.0, -5.3), (0.0, 0.0, 1.0, -2.85), (0.0, 0.0, 0.0, 1.0)))
ob_b401_1.location = (2.55, 5.3, 2.85)
ob_b401_1.lineart.crease_threshold = 0.0
ob_v402.location = (1.0, 5.1, 2.9)
ob_v402.empty_display_type = 'ARROWS'
ob_v402.empty_image_offset = (0.0, 0.0)
ob_v402.lineart.crease_threshold = 0.0
ob_v402a.parent = ob_v402
ob_v402a.matrix_parent_inverse = Matrix(((1.0, 0.0, 0.0, -1.0), (0.0, 1.0, 0.0, -5.1), (0.0, 0.0, 1.0, -2.9), (0.0, 0.0, 0.0, 1.0)))
ob_v402a.location = (1.0, 5.1, 2.9)
ob_v402a.lineart.crease_threshold = 0.0
ob_v402b.parent = ob_v402
ob_v402b.matrix_parent_inverse = Matrix(((1.0, 0.0, 0.0, -1.0), (0.0, 1.0, 0.0, -5.1), (0.0, 0.0, 1.0, -2.9), (0.0, 0.0, 0.0, 1.0)))
ob_v402b.location = (0.675, 4.925, 2.9)
ob_v402b.lineart.crease_threshold = 0.0
ob_v407.location = (5.25, 5.0, 1.625)
ob_v407.empty_display_type = 'ARROWS'
ob_v407.empty_image_offset = (0.0, 0.0)
ob_v407.lineart.crease_threshold = 0.0
ob_v407a.parent = ob_v407
ob_v407a.matrix_parent_inverse = Matrix(((1.0, 0.0, 0.0, -5.25), (0.0, 1.0, 0.0, -5.0), (0.0, 0.0, 1.0, -1.625), (0.0, 0.0, 0.0, 1.0)))
ob_v407a.location = (5.25, 5.0, 1.625)
ob_v407a.lineart.crease_threshold = 0.0
ob_v407b.parent = ob_v407
ob_v407b.matrix_parent_inverse = Matrix(((1.0, 0.0, 0.0, -5.25), (0.0, 1.0, 0.0, -5.0), (0.0, 0.0, 1.0, -1.625), (0.0, 0.0, 0.0, 1.0)))
ob_v407b.location = (5.5, 5.25, 1.625)
ob_v407b.lineart.crease_threshold = 0.0
ob_v406.location = (5.4, 3.5, 2.95)
ob_v406.empty_display_type = 'ARROWS'
ob_v406.empty_image_offset = (0.0, 0.0)
ob_v406.lineart.crease_threshold = 0.0
ob_v406a.parent = ob_v406
ob_v406a.matrix_parent_inverse = Matrix(((1.0, 0.0, 0.0, -5.4), (0.0, 1.0, 0.0, -3.5), (0.0, 0.0, 1.0, -2.95), (0.0, 0.0, 0.0, 1.0)))
ob_v406a.location = (5.4, 3.5, 2.95)
ob_v406a.lineart.crease_threshold = 0.0
ob_v406b.parent = ob_v406
ob_v406b.matrix_parent_inverse = Matrix(((1.0, 0.0, 0.0, -5.4), (0.0, 1.0, 0.0, -3.5), (0.0, 0.0, 1.0, -2.95), (0.0, 0.0, 0.0, 1.0)))
ob_v406b.location = (5.125, 3.225, 2.95)
ob_v406b.lineart.crease_threshold = 0.0
ob_ground.location = (3.5, 3.5, 0.1)
ob_ground.lock_rotations_4d = False
ob_ground.lock_scale = (True, True, True)
ob_ground.empty_display_type = 'ARROWS'
ob_ground.lineart.crease_threshold = 0.0
ob_camera.location = (7.481, -6.508, 5.344)
ob_camera.rotation_euler = (1.109, 0.0, 0.8149)
ob_camera.lock_rotations_4d = False
ob_camera.empty_display_type = 'ARROWS'
ob_camera.color = (0.0, 0.0, 0.0, 0.0)
ob_camera.display_type = 'WIRE'
ob_camera.lineart.crease_threshold = 0.0

# ---- collection membership
col_collection_1.objects.link(ob_conveyor2)
col_collection_1.objects.link(ob_conveyor2_1)
col_collection_1.objects.link(ob_conveyor1)
col_collection_1.objects.link(ob_conveyor1_1)
col_collection_1.objects.link(ob_4b7)
col_collection_1.objects.link(ob_4b7_1)
col_collection_1.objects.link(ob_4b6)
col_collection_1.objects.link(ob_4b6_1)
col_collection_1.objects.link(ob_4b4)
col_collection_1.objects.link(ob_4b4_1)
col_collection_1.objects.link(ob_4m4)
col_collection_1.objects.link(ob_4m4b)
col_collection_1.objects.link(ob_4m4a)
col_collection_1.objects.link(ob_p401)
col_collection_1.objects.link(ob_p401_1)
col_collection_1.objects.link(ob_m401)
col_collection_1.objects.link(ob_m401b)
col_collection_1.objects.link(ob_m401a)
col_collection_1.objects.link(ob_m401c)
col_collection_1.objects.link(ob_m402)
col_collection_1.objects.link(ob_m402a)
col_collection_1.objects.link(ob_m402c)
col_collection_1.objects.link(ob_m402b)
col_collection_1.objects.link(ob_v405)
col_collection_1.objects.link(ob_v405a)
col_collection_1.objects.link(ob_v405b)
col_collection_1.objects.link(ob_v404)
col_collection_1.objects.link(ob_v404a)
col_collection_1.objects.link(ob_v404b)
col_collection_1.objects.link(ob_b402)
col_collection_1.objects.link(ob_b402b)
col_collection_1.objects.link(ob_b402a)
col_collection_1.objects.link(ob_b401)
col_collection_1.objects.link(ob_b401_1)
col_collection_1.objects.link(ob_v402)
col_collection_1.objects.link(ob_v402a)
col_collection_1.objects.link(ob_v402b)
col_collection_1.objects.link(ob_v407)
col_collection_1.objects.link(ob_v407a)
col_collection_1.objects.link(ob_v407b)
col_collection_1.objects.link(ob_v406)
col_collection_1.objects.link(ob_v406a)
col_collection_1.objects.link(ob_v406b)
col_collection_1.objects.link(ob_ground)
col_collection_1.objects.link(ob_camera)

# ---- scene / render settings (as saved in the file)
scene.camera = ob_camera
scene.frame_start = 1; scene.frame_end = 250; scene.frame_set(0)
scene.render.engine = 'BLENDER_EEVEE_NEXT'
scene.render.resolution_percentage = 50
scene.render.dither_intensity = 0.0
scene.cycles.use_denoising = False
scene.cycles.samples = 128
scene.cycles.sampling_pattern = 'TABULATED_SOBOL'
scene.cycles.light_sampling_threshold = 0.0
scene.cycles.use_adaptive_sampling = False
scene.cycles.use_light_tree = False
scene.cycles.blur_glossy = 0.0
scene.cycles.sample_clamp_indirect = 0.0
scene.view_settings.view_transform = 'Standard'
bpy.context.view_layer.update()

# ---- added for rendering (the .blend has no usable light): sun
light_auto_sun = bpy.data.lights.new('AutoSun', 'SUN')
light_auto_sun.energy = 3.0
light_auto_sun.angle = 0.0523599
ob_auto_sun = bpy.data.objects.new('AutoSun', light_auto_sun)
scene.collection.objects.link(ob_auto_sun)
ob_auto_sun.rotation_euler = (0.872665, 0.174533, 0.523599)
bpy.context.view_layer.update()
